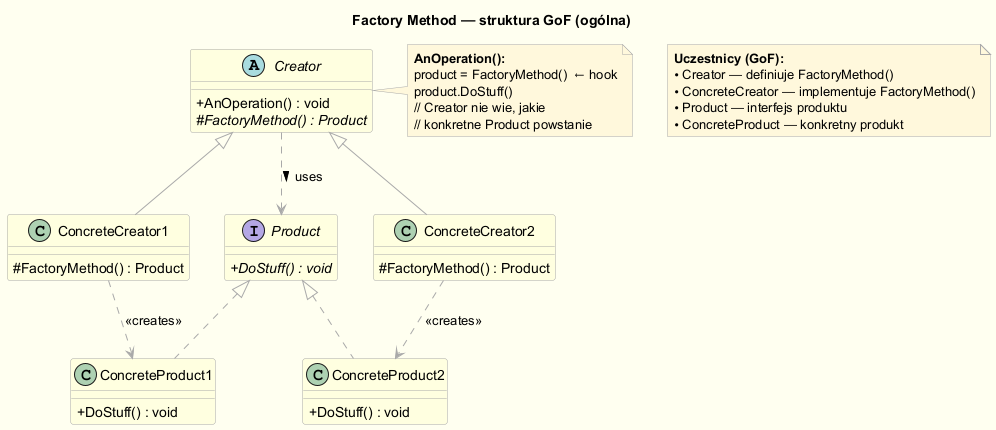

The diagram above was rendered by PlantUML. Its source (embedded in the PNG):
@startuml factory_method_gof
skinparam classAttributeIconSize 0
skinparam backgroundColor #FFFFF0
skinparam shadowing false
skinparam class {
    BackgroundColor LightYellow
    BorderColor DarkGray
    ArrowColor DarkGray
}
skinparam note {
    BackgroundColor #FFF8DC
    BorderColor DarkGray
}

title <b>Factory Method — struktura GoF (ogólna)</b>

abstract class Creator {
    + AnOperation() : void
    # {abstract} FactoryMethod() : Product
}

note right of Creator
  <b>AnOperation():</b>
  product = FactoryMethod()  ← hook
  product.DoStuff()
  // Creator nie wie, jakie
  // konkretne Product powstanie
end note

class ConcreteCreator1 extends Creator {
    # FactoryMethod() : Product
}

class ConcreteCreator2 extends Creator {
    # FactoryMethod() : Product
}

interface Product {
    + {abstract} DoStuff() : void
}

class ConcreteProduct1 implements Product {
    + DoStuff() : void
}

class ConcreteProduct2 implements Product {
    + DoStuff() : void
}

ConcreteCreator1 ..> ConcreteProduct1 : <<creates>>
ConcreteCreator2 ..> ConcreteProduct2 : <<creates>>

Creator ..> Product : uses >

note as GoFNote
  <b>Uczestnicy (GoF):</b>
  • Creator — definiuje FactoryMethod()
  • ConcreteCreator — implementuje FactoryMethod()
  • Product — interfejs produktu
  • ConcreteProduct — konkretny produkt
end note

@enduml